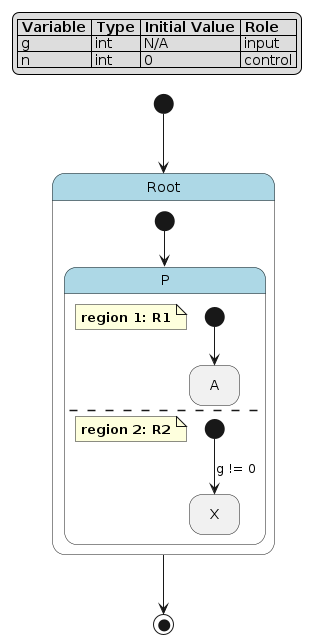

The diagram above was rendered by PlantUML. Its source (embedded in the PNG):
@startuml
hide empty description

skinparam state {
  BackgroundColor<<pseudo>> LightGray
  BackgroundColor<<composite>> LightBlue
  BorderColor<<pseudo>> Gray
  FontStyle<<pseudo>> italic
}

legend top left
|= Variable |= Type |= Initial Value |= Role |
| g | int | N/A | input |
| n | int | 0 | control |
endlegend

state "Root" as root <<composite>> {
    state "P" as root__p <<composite>> {
        note as root__p__r1
            **region 1: R1**
        end note
        state "A" as root__p__r1__a
        [*] --> root__p__r1__a
        --
        note as root__p__r2
            **region 2: R2**
        end note
        state "X" as root__p__r2__x
        [*] --> root__p__r2__x : g != 0
    }
    [*] --> root__p
}
[*] --> root
root --> [*]
@enduml